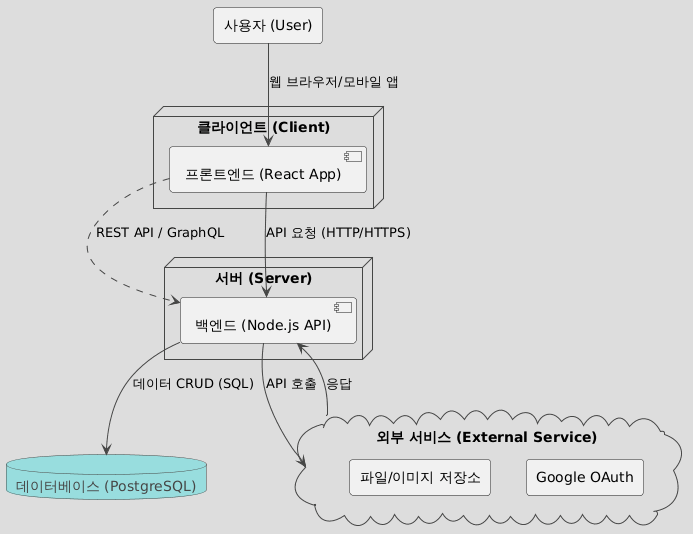

The diagram above was rendered by PlantUML. Its source (embedded in the PNG):
@startuml
!theme toy

rectangle "사용자 (User)" as user

node "클라이언트 (Client)" {
  component "프론트엔드 (React App)" as frontend
}

node "서버 (Server)" {
  component "백엔드 (Node.js API)" as backend
}

database "데이터베이스 (PostgreSQL)" as database

cloud "외부 서비스 (External Service)" as external_service {
  rectangle "Google OAuth" as google_oauth
  rectangle "파일/이미지 저장소" as file_storage
}

user --> frontend : 웹 브라우저/모바일 앱
frontend --> backend : API 요청 (HTTP/HTTPS)
backend --> database : 데이터 CRUD (SQL)
backend --> external_service : API 호출
external_service --> backend : 응답

frontend -[hidden]down-> backend
frontend .right.> backend : REST API / GraphQL
@enduml